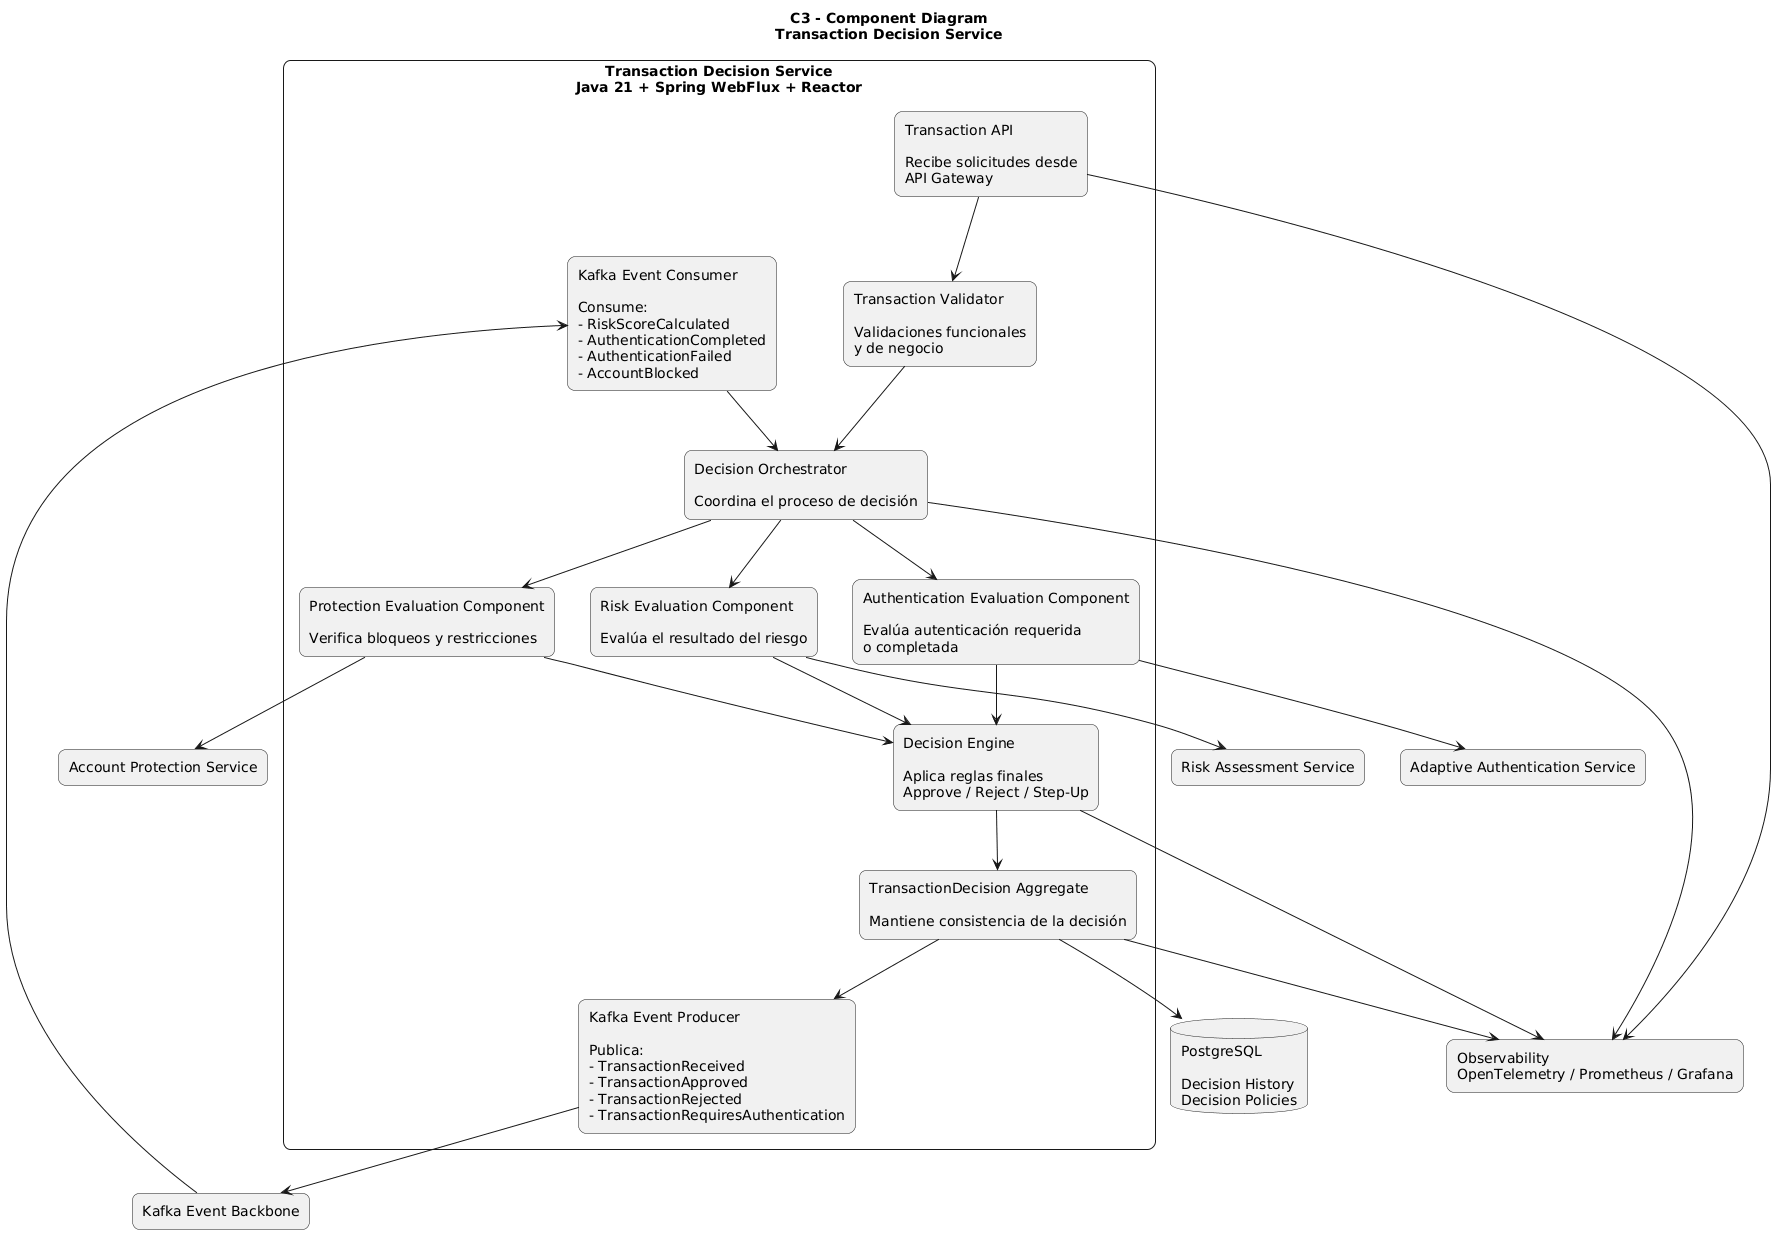

The diagram above was rendered by PlantUML. Its source (embedded in the PNG):
@startuml
title C3 - Component Diagram\nTransaction Decision Service

skinparam shadowing false
skinparam backgroundColor white

skinparam rectangle {
    RoundCorner 15
}

rectangle "Kafka Event Backbone" as Kafka

database "PostgreSQL\n\nDecision History\nDecision Policies" as Postgres

rectangle "Risk Assessment Service" as RiskService
rectangle "Adaptive Authentication Service" as AuthService
rectangle "Account Protection Service" as ProtectionService

rectangle "Observability\nOpenTelemetry / Prometheus / Grafana" as Observability

rectangle "Transaction Decision Service\nJava 21 + Spring WebFlux + Reactor" {

    rectangle "Transaction API\n\nRecibe solicitudes desde\nAPI Gateway" as TransactionAPI

    rectangle "Transaction Validator\n\nValidaciones funcionales\ny de negocio" as Validator

    rectangle "Decision Orchestrator\n\nCoordina el proceso de decisión" as Orchestrator

    rectangle "Risk Evaluation Component\n\nEvalúa el resultado del riesgo" as RiskEvaluator

    rectangle "Authentication Evaluation Component\n\nEvalúa autenticación requerida\no completada" as AuthEvaluator

    rectangle "Protection Evaluation Component\n\nVerifica bloqueos y restricciones" as ProtectionEvaluator

    rectangle "Decision Engine\n\nAplica reglas finales\nApprove / Reject / Step-Up" as DecisionEngine

    rectangle "TransactionDecision Aggregate\n\nMantiene consistencia de la decisión" as Aggregate

    rectangle "Kafka Event Producer\n\nPublica:\n- TransactionReceived\n- TransactionApproved\n- TransactionRejected\n- TransactionRequiresAuthentication" as KafkaProducer

    rectangle "Kafka Event Consumer\n\nConsume:\n- RiskScoreCalculated\n- AuthenticationCompleted\n- AuthenticationFailed\n- AccountBlocked" as KafkaConsumer
}

TransactionAPI --> Validator

Validator --> Orchestrator

Orchestrator --> RiskEvaluator
Orchestrator --> AuthEvaluator
Orchestrator --> ProtectionEvaluator

RiskEvaluator --> RiskService
AuthEvaluator --> AuthService
ProtectionEvaluator --> ProtectionService

RiskEvaluator --> DecisionEngine
AuthEvaluator --> DecisionEngine
ProtectionEvaluator --> DecisionEngine

DecisionEngine --> Aggregate

Aggregate --> Postgres

Aggregate --> KafkaProducer

KafkaProducer --> Kafka

Kafka --> KafkaConsumer

KafkaConsumer --> Orchestrator

TransactionAPI --> Observability
Orchestrator --> Observability
DecisionEngine --> Observability
Aggregate --> Observability
@enduml